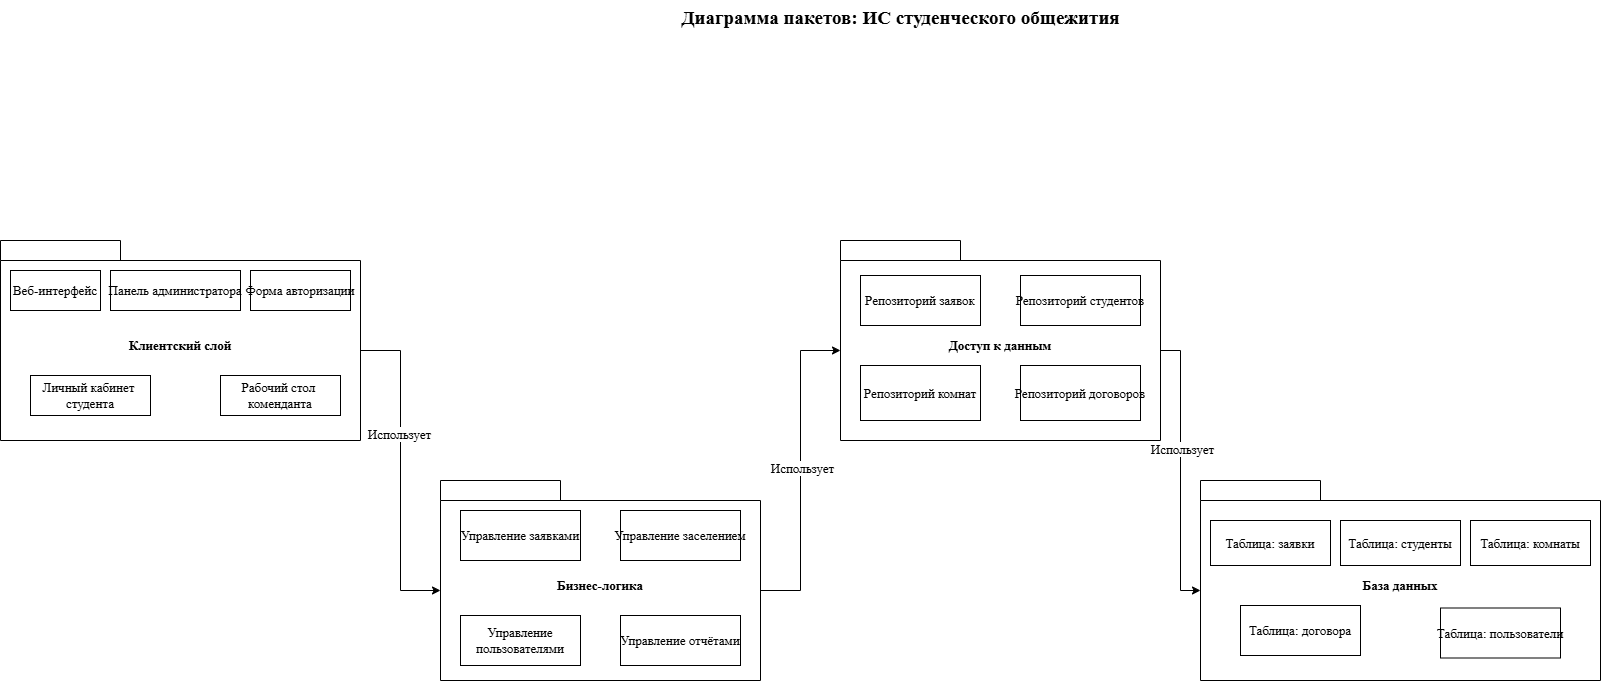

The diagram above was exported from draw.io. Its source (the exported page's mxGraphModel, read from the mxfile embedded in the PNG):
<mxGraphModel dx="2357" dy="1382" grid="1" gridSize="10" guides="1" tooltips="1" connect="1" arrows="1" fold="1" page="1" pageScale="1" pageWidth="827" pageHeight="1169" math="0" shadow="0">
  <root>
    <mxCell id="0" />
    <mxCell id="1" parent="0" />
    <mxCell id="hNhuKVfy42_W2FyW7z-n-1" parent="1" style="text;html=1;align=center;fontStyle=1;fontSize=19;fontFamily=Times New Roman;" value="Диаграмма пакетов: ИС студенческого общежития" vertex="1">
      <mxGeometry height="40" width="760" x="880" y="170" as="geometry" />
    </mxCell>
    <mxCell id="hNhuKVfy42_W2FyW7z-n-2" parent="1" style="shape=folder;fontStyle=1;spacingTop=10;tabWidth=120;tabHeight=20;tabPosition=left;html=1;whiteSpace=wrap;fontFamily=Times New Roman;align=center;fontSize=13;" value="&lt;span style=&quot;white-space: nowrap;&quot;&gt;Клиентский слой&lt;/span&gt;" vertex="1">
      <mxGeometry height="200" width="360" x="360" y="410" as="geometry" />
    </mxCell>
    <mxCell id="hNhuKVfy42_W2FyW7z-n-3" parent="1" style="rounded=0;whiteSpace=wrap;html=1;fontFamily=Times New Roman;align=center;fontSize=13;" value="&lt;span style=&quot;white-space: nowrap;&quot;&gt;Веб-интерфейс&lt;/span&gt;" vertex="1">
      <mxGeometry height="40" width="90" x="370" y="440" as="geometry" />
    </mxCell>
    <mxCell id="hNhuKVfy42_W2FyW7z-n-4" parent="1" style="rounded=0;whiteSpace=wrap;html=1;fontFamily=Times New Roman;align=center;fontSize=13;" value="&lt;span style=&quot;white-space: nowrap;&quot;&gt;Форма авторизации&lt;/span&gt;" vertex="1">
      <mxGeometry height="40" width="100" x="610" y="440" as="geometry" />
    </mxCell>
    <mxCell id="hNhuKVfy42_W2FyW7z-n-5" parent="1" style="rounded=0;whiteSpace=wrap;html=1;fontFamily=Times New Roman;align=center;fontSize=13;" value="&lt;span style=&quot;white-space: nowrap;&quot;&gt;Личный кабинет&amp;nbsp;&lt;/span&gt;&lt;div&gt;&lt;span style=&quot;white-space: nowrap;&quot;&gt;студента&lt;/span&gt;&lt;/div&gt;" vertex="1">
      <mxGeometry height="40" width="120" x="390" y="545" as="geometry" />
    </mxCell>
    <mxCell id="hNhuKVfy42_W2FyW7z-n-6" parent="1" style="rounded=0;whiteSpace=wrap;html=1;fontFamily=Times New Roman;align=center;fontSize=13;" value="&lt;span style=&quot;white-space: nowrap;&quot;&gt;Рабочий стол&amp;nbsp;&lt;/span&gt;&lt;div&gt;&lt;span style=&quot;white-space: nowrap;&quot;&gt;коменданта&lt;/span&gt;&lt;/div&gt;" vertex="1">
      <mxGeometry height="40" width="120" x="580" y="545" as="geometry" />
    </mxCell>
    <mxCell id="hNhuKVfy42_W2FyW7z-n-7" parent="1" style="rounded=0;whiteSpace=wrap;html=1;fontFamily=Times New Roman;align=center;fontSize=13;" value="&lt;span style=&quot;white-space: nowrap;&quot;&gt;Панель администратора&lt;/span&gt;" vertex="1">
      <mxGeometry height="40" width="130" x="470" y="440" as="geometry" />
    </mxCell>
    <mxCell id="hNhuKVfy42_W2FyW7z-n-8" parent="1" style="shape=folder;fontStyle=1;spacingTop=10;tabWidth=120;tabHeight=20;tabPosition=left;html=1;whiteSpace=wrap;fontFamily=Times New Roman;align=center;fontSize=13;" value="&lt;span style=&quot;white-space: nowrap;&quot;&gt;Бизнес-логика&lt;/span&gt;" vertex="1">
      <mxGeometry height="200" width="320" x="800" y="650" as="geometry" />
    </mxCell>
    <mxCell id="hNhuKVfy42_W2FyW7z-n-9" parent="1" style="rounded=0;whiteSpace=wrap;html=1;fontFamily=Times New Roman;align=center;fontSize=13;" value="&lt;span style=&quot;white-space: nowrap;&quot;&gt;Управление заявками&lt;/span&gt;" vertex="1">
      <mxGeometry height="50" width="120" x="820" y="680" as="geometry" />
    </mxCell>
    <mxCell id="hNhuKVfy42_W2FyW7z-n-10" parent="1" style="rounded=0;whiteSpace=wrap;html=1;fontFamily=Times New Roman;align=center;fontSize=13;" value="&lt;span style=&quot;white-space: nowrap;&quot;&gt;Управление отчётами&lt;/span&gt;" vertex="1">
      <mxGeometry height="50" width="120" x="980" y="785" as="geometry" />
    </mxCell>
    <mxCell id="hNhuKVfy42_W2FyW7z-n-11" parent="1" style="rounded=0;whiteSpace=wrap;html=1;fontFamily=Times New Roman;align=center;fontSize=13;" value="&lt;span style=&quot;white-space: nowrap;&quot;&gt;Управление&lt;/span&gt;&lt;div&gt;&lt;span style=&quot;white-space: nowrap;&quot;&gt;пользователями&lt;/span&gt;&lt;/div&gt;" vertex="1">
      <mxGeometry height="50" width="120" x="820" y="785" as="geometry" />
    </mxCell>
    <mxCell id="hNhuKVfy42_W2FyW7z-n-12" parent="1" style="rounded=0;whiteSpace=wrap;html=1;fontFamily=Times New Roman;align=center;fontSize=13;" value="&lt;span style=&quot;white-space: nowrap;&quot;&gt;Управление заселением&lt;/span&gt;" vertex="1">
      <mxGeometry height="50" width="120" x="980" y="680" as="geometry" />
    </mxCell>
    <mxCell id="hNhuKVfy42_W2FyW7z-n-13" parent="1" style="shape=folder;fontStyle=1;spacingTop=10;tabWidth=120;tabHeight=20;tabPosition=left;html=1;whiteSpace=wrap;fontFamily=Times New Roman;align=center;fontSize=13;" value="&lt;span style=&quot;white-space: nowrap;&quot;&gt;Доступ к данным&lt;/span&gt;" vertex="1">
      <mxGeometry height="200" width="320" x="1200" y="410" as="geometry" />
    </mxCell>
    <mxCell id="hNhuKVfy42_W2FyW7z-n-14" parent="1" style="rounded=0;whiteSpace=wrap;html=1;fontFamily=Times New Roman;align=center;fontSize=13;" value="&lt;span style=&quot;white-space: nowrap;&quot;&gt;Репозиторий договоров&lt;/span&gt;" vertex="1">
      <mxGeometry height="55" width="120" x="1380" y="535" as="geometry" />
    </mxCell>
    <mxCell id="hNhuKVfy42_W2FyW7z-n-15" parent="1" style="rounded=0;whiteSpace=wrap;html=1;fontFamily=Times New Roman;align=center;fontSize=13;" value="&lt;span style=&quot;white-space: nowrap;&quot;&gt;Репозиторий комнат&lt;/span&gt;" vertex="1">
      <mxGeometry height="55" width="120" x="1220" y="535" as="geometry" />
    </mxCell>
    <mxCell id="hNhuKVfy42_W2FyW7z-n-16" parent="1" style="rounded=0;whiteSpace=wrap;html=1;fontFamily=Times New Roman;align=center;fontSize=13;" value="&lt;span style=&quot;white-space: nowrap;&quot;&gt;Репозиторий студентов&lt;/span&gt;" vertex="1">
      <mxGeometry height="50" width="120" x="1380" y="445" as="geometry" />
    </mxCell>
    <mxCell id="hNhuKVfy42_W2FyW7z-n-17" parent="1" style="rounded=0;whiteSpace=wrap;html=1;fontFamily=Times New Roman;align=center;fontSize=13;" value="&lt;span style=&quot;white-space: nowrap;&quot;&gt;Репозиторий заявок&lt;/span&gt;" vertex="1">
      <mxGeometry height="50" width="120" x="1220" y="445" as="geometry" />
    </mxCell>
    <mxCell id="hNhuKVfy42_W2FyW7z-n-18" parent="1" style="shape=folder;fontStyle=1;spacingTop=10;tabWidth=120;tabHeight=20;tabPosition=left;html=1;whiteSpace=wrap;fontFamily=Times New Roman;align=center;fontSize=13;" value="&lt;span style=&quot;white-space: nowrap;&quot;&gt;База данных&lt;/span&gt;" vertex="1">
      <mxGeometry height="200" width="400" x="1560" y="650" as="geometry" />
    </mxCell>
    <mxCell id="hNhuKVfy42_W2FyW7z-n-19" parent="1" style="rounded=0;whiteSpace=wrap;html=1;fontFamily=Times New Roman;align=center;fontSize=13;" value="&lt;span style=&quot;white-space: nowrap;&quot;&gt;Таблица: пользователи&lt;/span&gt;" vertex="1">
      <mxGeometry height="50" width="120" x="1800" y="777.5" as="geometry" />
    </mxCell>
    <mxCell id="hNhuKVfy42_W2FyW7z-n-20" parent="1" style="rounded=0;whiteSpace=wrap;html=1;fontFamily=Times New Roman;align=center;fontSize=13;" value="&lt;span style=&quot;white-space: nowrap;&quot;&gt;Таблица: договора&lt;/span&gt;" vertex="1">
      <mxGeometry height="50" width="120" x="1600" y="775" as="geometry" />
    </mxCell>
    <mxCell id="hNhuKVfy42_W2FyW7z-n-21" parent="1" style="rounded=0;whiteSpace=wrap;html=1;fontFamily=Times New Roman;align=center;fontSize=13;" value="&lt;span style=&quot;white-space: nowrap;&quot;&gt;Таблица: комнаты&lt;/span&gt;" vertex="1">
      <mxGeometry height="45" width="120" x="1830" y="690" as="geometry" />
    </mxCell>
    <mxCell id="hNhuKVfy42_W2FyW7z-n-22" parent="1" style="rounded=0;whiteSpace=wrap;html=1;fontFamily=Times New Roman;align=center;fontSize=13;" value="&lt;span style=&quot;white-space: nowrap;&quot;&gt;Таблица: студенты&lt;/span&gt;" vertex="1">
      <mxGeometry height="45" width="120" x="1700" y="690" as="geometry" />
    </mxCell>
    <mxCell id="hNhuKVfy42_W2FyW7z-n-23" parent="1" style="rounded=0;whiteSpace=wrap;html=1;fontFamily=Times New Roman;align=center;fontSize=13;" value="&lt;span style=&quot;white-space: nowrap;&quot;&gt;Таблица: заявки&lt;/span&gt;" vertex="1">
      <mxGeometry height="45" width="120" x="1570" y="690" as="geometry" />
    </mxCell>
    <mxCell id="hNhuKVfy42_W2FyW7z-n-24" edge="1" parent="1" source="hNhuKVfy42_W2FyW7z-n-2" style="edgeStyle=orthogonalEdgeStyle;rounded=0;orthogonalLoop=1;jettySize=auto;html=1;exitX=0;exitY=0;exitDx=360;exitDy=110;exitPerimeter=0;entryX=0;entryY=0;entryDx=0;entryDy=110;entryPerimeter=0;fontFamily=Times New Roman;align=center;fontSize=13;" target="hNhuKVfy42_W2FyW7z-n-8">
      <mxGeometry relative="1" as="geometry" />
    </mxCell>
    <mxCell id="hNhuKVfy42_W2FyW7z-n-25" connectable="0" parent="hNhuKVfy42_W2FyW7z-n-24" style="edgeLabel;html=1;align=center;verticalAlign=middle;resizable=0;points=[];fontFamily=Times New Roman;fontSize=13;" value="Использует" vertex="1">
      <mxGeometry relative="1" x="-0.225" y="-2" as="geometry">
        <mxPoint as="offset" />
      </mxGeometry>
    </mxCell>
    <mxCell id="hNhuKVfy42_W2FyW7z-n-26" edge="1" parent="1" source="hNhuKVfy42_W2FyW7z-n-8" style="edgeStyle=orthogonalEdgeStyle;rounded=0;orthogonalLoop=1;jettySize=auto;html=1;exitX=0;exitY=0;exitDx=320;exitDy=110;exitPerimeter=0;entryX=0;entryY=0;entryDx=0;entryDy=110;entryPerimeter=0;fontFamily=Times New Roman;align=center;fontSize=13;" target="hNhuKVfy42_W2FyW7z-n-13">
      <mxGeometry relative="1" as="geometry" />
    </mxCell>
    <mxCell id="hNhuKVfy42_W2FyW7z-n-27" connectable="0" parent="hNhuKVfy42_W2FyW7z-n-26" style="edgeLabel;html=1;align=center;verticalAlign=middle;resizable=0;points=[];fontFamily=Times New Roman;fontSize=13;" value="Использует" vertex="1">
      <mxGeometry relative="1" x="0.025" y="-1" as="geometry">
        <mxPoint as="offset" />
      </mxGeometry>
    </mxCell>
    <mxCell id="hNhuKVfy42_W2FyW7z-n-28" edge="1" parent="1" source="hNhuKVfy42_W2FyW7z-n-13" style="edgeStyle=orthogonalEdgeStyle;rounded=0;orthogonalLoop=1;jettySize=auto;html=1;exitX=0;exitY=0;exitDx=320;exitDy=110;exitPerimeter=0;entryX=0;entryY=0;entryDx=0;entryDy=110;entryPerimeter=0;fontFamily=Times New Roman;align=center;fontSize=13;" target="hNhuKVfy42_W2FyW7z-n-18">
      <mxGeometry relative="1" as="geometry" />
    </mxCell>
    <mxCell id="hNhuKVfy42_W2FyW7z-n-29" connectable="0" parent="hNhuKVfy42_W2FyW7z-n-28" style="edgeLabel;html=1;align=center;verticalAlign=middle;resizable=0;points=[];fontFamily=Times New Roman;fontSize=13;" value="Использует" vertex="1">
      <mxGeometry relative="1" x="-0.15" y="1" as="geometry">
        <mxPoint as="offset" />
      </mxGeometry>
    </mxCell>
  </root>
</mxGraphModel>